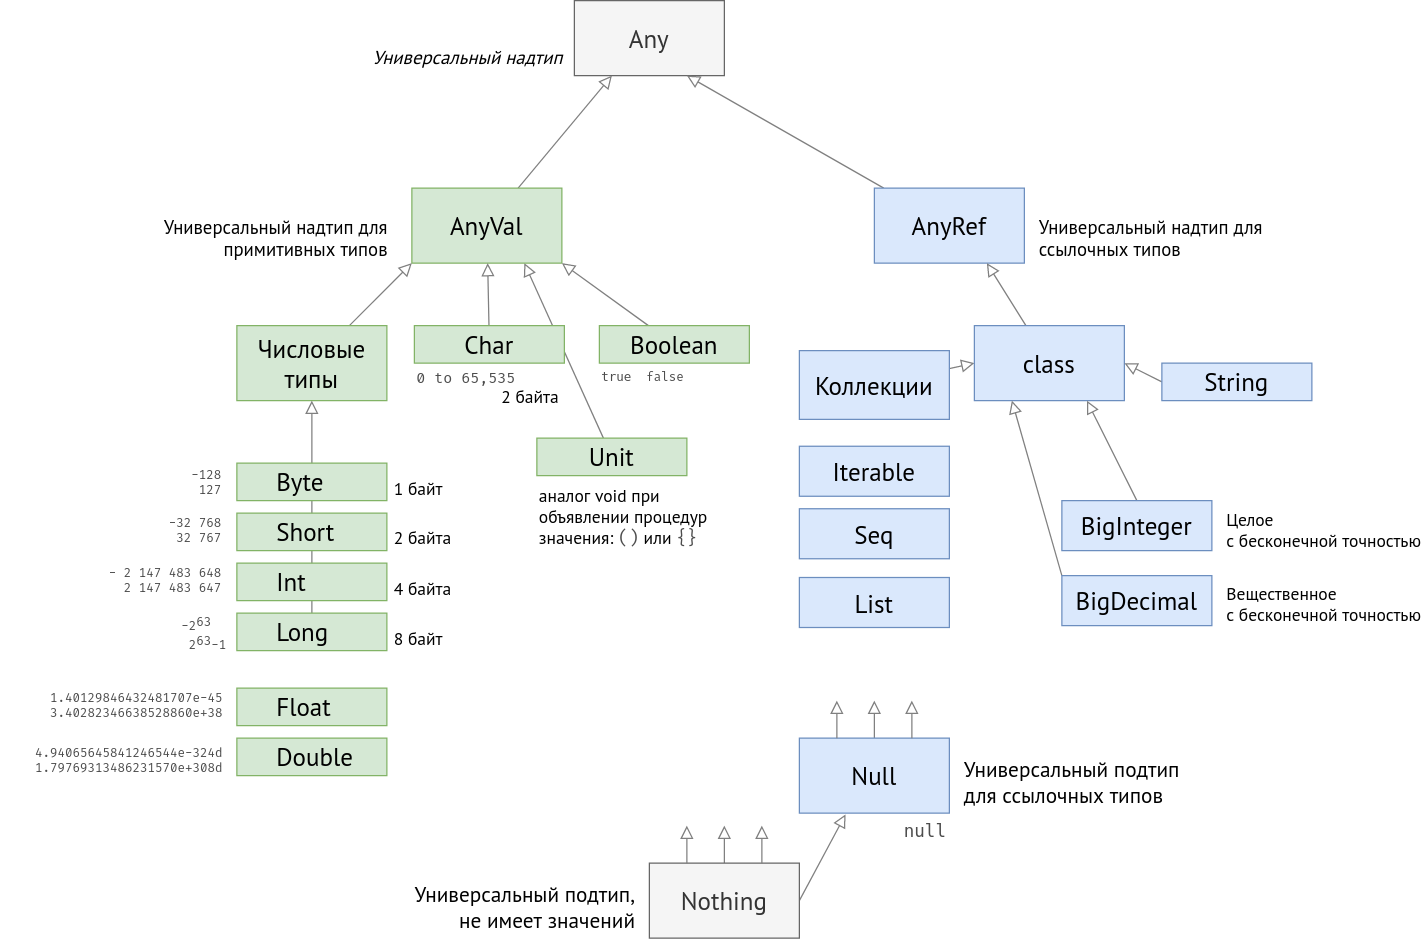

The diagram above was exported from draw.io. Its source (the exported page's mxGraphModel, read from the mxfile embedded in the PNG):
<mxGraphModel dx="2799" dy="2444" grid="1" gridSize="10" guides="1" tooltips="1" connect="1" arrows="1" fold="1" page="1" pageScale="1" pageWidth="850" pageHeight="1100" math="0" shadow="0">
  <root>
    <mxCell id="0" />
    <mxCell id="1" parent="0" />
    <mxCell id="2" style="edgeStyle=none;rounded=0;orthogonalLoop=1;jettySize=auto;html=1;entryX=0.75;entryY=1;entryDx=0;entryDy=0;strokeColor=#808080;fontFamily=PT Sans;fontSource=https%3A%2F%2Ffonts.googleapis.com%2Fcss%3Ffamily%3DPT%2BSans;fontSize=14;fontColor=default;endArrow=block;endFill=0;endSize=8;" edge="1" source="48" target="5" parent="1">
      <mxGeometry relative="1" as="geometry" />
    </mxCell>
    <mxCell id="3" value="Any" style="whiteSpace=wrap;html=1;strokeColor=#666666;fontFamily=PT Sans;fontSource=https%3A%2F%2Ffonts.googleapis.com%2Fcss%3Ffamily%3DPT%2BSans;fontSize=20;fillColor=#f5f5f5;fontColor=#333333;" vertex="1" parent="1">
      <mxGeometry x="210" y="250" width="120" height="60" as="geometry" />
    </mxCell>
    <mxCell id="4" style="rounded=0;orthogonalLoop=1;jettySize=auto;html=1;entryX=0.25;entryY=1;entryDx=0;entryDy=0;fontFamily=PT Sans;fontSource=https%3A%2F%2Ffonts.googleapis.com%2Fcss%3Ffamily%3DPT%2BSans;fontSize=15;fontColor=default;endArrow=block;endFill=0;endSize=8;strokeColor=#808080;" edge="1" source="5" target="3" parent="1">
      <mxGeometry relative="1" as="geometry" />
    </mxCell>
    <mxCell id="5" value="AnyVal" style="whiteSpace=wrap;html=1;strokeColor=#82b366;fontFamily=PT Sans;fontSource=https%3A%2F%2Ffonts.googleapis.com%2Fcss%3Ffamily%3DPT%2BSans;fontSize=20;fillColor=#d5e8d4;" vertex="1" parent="1">
      <mxGeometry x="80" y="400" width="120" height="60" as="geometry" />
    </mxCell>
    <mxCell id="6" style="edgeStyle=none;rounded=0;orthogonalLoop=1;jettySize=auto;html=1;entryX=0.75;entryY=1;entryDx=0;entryDy=0;strokeColor=#808080;fontFamily=PT Sans;fontSource=https%3A%2F%2Ffonts.googleapis.com%2Fcss%3Ffamily%3DPT%2BSans;fontSize=15;fontColor=default;endArrow=block;endFill=0;endSize=8;" edge="1" source="7" target="3" parent="1">
      <mxGeometry relative="1" as="geometry" />
    </mxCell>
    <mxCell id="7" value="AnyRef" style="whiteSpace=wrap;html=1;strokeColor=#6c8ebf;fontFamily=PT Sans;fontSource=https%3A%2F%2Ffonts.googleapis.com%2Fcss%3Ffamily%3DPT%2BSans;fontSize=20;fillColor=#dae8fc;" vertex="1" parent="1">
      <mxGeometry x="450" y="400" width="120" height="60" as="geometry" />
    </mxCell>
    <mxCell id="8" value="Универсальный надтип" style="text;html=1;align=right;verticalAlign=middle;resizable=0;points=[];autosize=1;strokeColor=none;fillColor=none;fontSize=15;fontFamily=PT Sans;fontColor=default;fontStyle=2" vertex="1" parent="1">
      <mxGeometry x="22" y="280" width="180" height="30" as="geometry" />
    </mxCell>
    <mxCell id="9" value="&lt;div align=&quot;right&quot;&gt;Универсальный надтип для &lt;br&gt;примитивных типов&lt;br&gt;&lt;/div&gt;" style="text;whiteSpace=wrap;html=1;fontSize=15;fontFamily=PT Sans;fontColor=default;verticalAlign=middle;" vertex="1" parent="1">
      <mxGeometry x="-120" y="420" width="200" height="40" as="geometry" />
    </mxCell>
    <mxCell id="10" value="&lt;div&gt;Универсальный надтип для &lt;br&gt;ссылочных типов&lt;br&gt;&lt;/div&gt;" style="text;whiteSpace=wrap;html=1;fontSize=15;fontFamily=PT Sans;fontColor=default;verticalAlign=middle;align=left;" vertex="1" parent="1">
      <mxGeometry x="580" y="420" width="200" height="40" as="geometry" />
    </mxCell>
    <mxCell id="11" style="edgeStyle=none;rounded=0;orthogonalLoop=1;jettySize=auto;html=1;entryX=0;entryY=1;entryDx=0;entryDy=0;strokeColor=#808080;fontFamily=PT Sans;fontSource=https%3A%2F%2Ffonts.googleapis.com%2Fcss%3Ffamily%3DPT%2BSans;fontSize=17;fontColor=default;endArrow=block;endFill=0;endSize=8;" edge="1" source="12" target="5" parent="1">
      <mxGeometry relative="1" as="geometry" />
    </mxCell>
    <mxCell id="12" value="Числовые типы" style="whiteSpace=wrap;html=1;strokeColor=#82b366;fontFamily=PT Sans;fontSource=https%3A%2F%2Ffonts.googleapis.com%2Fcss%3Ffamily%3DPT%2BSans;fontSize=20;fillColor=#d5e8d4;" vertex="1" parent="1">
      <mxGeometry x="-60" y="510" width="120" height="60" as="geometry" />
    </mxCell>
    <mxCell id="13" style="edgeStyle=none;rounded=0;orthogonalLoop=1;jettySize=auto;html=1;entryX=1;entryY=1;entryDx=0;entryDy=0;strokeColor=#808080;fontFamily=PT Sans;fontSource=https%3A%2F%2Ffonts.googleapis.com%2Fcss%3Ffamily%3DPT%2BSans;fontSize=17;fontColor=default;endArrow=block;endFill=0;endSize=8;" edge="1" source="14" target="5" parent="1">
      <mxGeometry relative="1" as="geometry" />
    </mxCell>
    <mxCell id="14" value="Boolean" style="whiteSpace=wrap;html=1;strokeColor=#82b366;fontFamily=PT Sans;fontSource=https%3A%2F%2Ffonts.googleapis.com%2Fcss%3Ffamily%3DPT%2BSans;fontSize=20;fillColor=#d5e8d4;" vertex="1" parent="1">
      <mxGeometry x="230" y="510" width="120" height="30" as="geometry" />
    </mxCell>
    <mxCell id="15" style="edgeStyle=none;rounded=0;orthogonalLoop=1;jettySize=auto;html=1;entryX=0;entryY=0.5;entryDx=0;entryDy=0;strokeColor=#808080;fontFamily=PT Sans;fontSource=https%3A%2F%2Ffonts.googleapis.com%2Fcss%3Ffamily%3DPT%2BSans;fontSize=17;fontColor=default;endArrow=block;endFill=0;endSize=8;" edge="1" source="16" target="18" parent="1">
      <mxGeometry relative="1" as="geometry" />
    </mxCell>
    <mxCell id="16" value="Коллекции" style="whiteSpace=wrap;html=1;strokeColor=#6c8ebf;fontFamily=PT Sans;fontSource=https%3A%2F%2Ffonts.googleapis.com%2Fcss%3Ffamily%3DPT%2BSans;fontSize=20;fillColor=#dae8fc;" vertex="1" parent="1">
      <mxGeometry x="390" y="530" width="120" height="55" as="geometry" />
    </mxCell>
    <mxCell id="17" style="edgeStyle=none;rounded=0;orthogonalLoop=1;jettySize=auto;html=1;entryX=0.75;entryY=1;entryDx=0;entryDy=0;strokeColor=#808080;fontFamily=PT Sans;fontSource=https%3A%2F%2Ffonts.googleapis.com%2Fcss%3Ffamily%3DPT%2BSans;fontSize=17;fontColor=default;endArrow=block;endFill=0;endSize=8;" edge="1" source="18" target="7" parent="1">
      <mxGeometry relative="1" as="geometry" />
    </mxCell>
    <mxCell id="18" value="class" style="whiteSpace=wrap;html=1;strokeColor=#6c8ebf;fontFamily=PT Sans;fontSource=https%3A%2F%2Ffonts.googleapis.com%2Fcss%3Ffamily%3DPT%2BSans;fontSize=20;fillColor=#dae8fc;" vertex="1" parent="1">
      <mxGeometry x="530" y="510" width="120" height="60" as="geometry" />
    </mxCell>
    <mxCell id="19" style="edgeStyle=none;rounded=0;orthogonalLoop=1;jettySize=auto;html=1;entryX=1;entryY=0.5;entryDx=0;entryDy=0;strokeColor=#808080;fontFamily=PT Sans;fontSource=https%3A%2F%2Ffonts.googleapis.com%2Fcss%3Ffamily%3DPT%2BSans;fontSize=17;fontColor=default;endArrow=block;endFill=0;endSize=8;exitX=0;exitY=0.5;exitDx=0;exitDy=0;" edge="1" source="20" target="18" parent="1">
      <mxGeometry relative="1" as="geometry" />
    </mxCell>
    <mxCell id="20" value="String" style="whiteSpace=wrap;html=1;strokeColor=#6c8ebf;fontFamily=PT Sans;fontSource=https%3A%2F%2Ffonts.googleapis.com%2Fcss%3Ffamily%3DPT%2BSans;fontSize=20;fillColor=#dae8fc;" vertex="1" parent="1">
      <mxGeometry x="680" y="540" width="120" height="30" as="geometry" />
    </mxCell>
    <mxCell id="21" style="edgeStyle=none;rounded=0;orthogonalLoop=1;jettySize=auto;html=1;entryX=0.308;entryY=1.017;entryDx=0;entryDy=0;entryPerimeter=0;strokeColor=#808080;fontFamily=PT Sans;fontSource=https%3A%2F%2Ffonts.googleapis.com%2Fcss%3Ffamily%3DPT%2BSans;fontSize=17;fontColor=default;endArrow=block;endFill=0;endSize=8;exitX=1;exitY=0.5;exitDx=0;exitDy=0;" edge="1" source="37" target="44" parent="1">
      <mxGeometry relative="1" as="geometry" />
    </mxCell>
    <mxCell id="22" style="edgeStyle=none;rounded=0;orthogonalLoop=1;jettySize=auto;html=1;entryX=0.75;entryY=1;entryDx=0;entryDy=0;strokeColor=#808080;fontFamily=PT Sans;fontSource=https%3A%2F%2Ffonts.googleapis.com%2Fcss%3Ffamily%3DPT%2BSans;fontSize=17;fontColor=default;endArrow=block;endFill=0;endSize=8;exitX=0.5;exitY=0;exitDx=0;exitDy=0;" edge="1" source="53" target="18" parent="1">
      <mxGeometry relative="1" as="geometry" />
    </mxCell>
    <mxCell id="23" style="edgeStyle=none;rounded=0;orthogonalLoop=1;jettySize=auto;html=1;strokeColor=#808080;fontFamily=PT Sans;fontSource=https%3A%2F%2Ffonts.googleapis.com%2Fcss%3Ffamily%3DPT%2BSans;fontSize=17;fontColor=default;endArrow=block;endFill=0;endSize=8;exitX=0;exitY=0;exitDx=0;exitDy=0;entryX=0.25;entryY=1;entryDx=0;entryDy=0;" edge="1" source="55" target="18" parent="1">
      <mxGeometry relative="1" as="geometry" />
    </mxCell>
    <mxCell id="24" style="edgeStyle=none;rounded=0;orthogonalLoop=1;jettySize=auto;html=1;strokeColor=#808080;fontFamily=PT Sans;fontSource=https%3A%2F%2Ffonts.googleapis.com%2Fcss%3Ffamily%3DPT%2BSans;fontSize=17;fontColor=default;endArrow=block;endFill=0;endSize=8;" edge="1" source="66" target="5" parent="1">
      <mxGeometry relative="1" as="geometry" />
    </mxCell>
    <mxCell id="25" style="edgeStyle=none;rounded=0;orthogonalLoop=1;jettySize=auto;html=1;entryX=0.5;entryY=1;entryDx=0;entryDy=0;strokeColor=#808080;fontFamily=PT Sans;fontSource=https%3A%2F%2Ffonts.googleapis.com%2Fcss%3Ffamily%3DPT%2BSans;fontSize=14;fontColor=default;endArrow=block;endFill=0;endSize=8;exitX=0.5;exitY=0;exitDx=0;exitDy=0;" edge="1" source="29" target="12" parent="1">
      <mxGeometry relative="1" as="geometry" />
    </mxCell>
    <mxCell id="26" value="Byte" style="whiteSpace=wrap;html=1;strokeColor=#82b366;fontFamily=PT Sans;fontSource=https%3A%2F%2Ffonts.googleapis.com%2Fcss%3Ffamily%3DPT%2BSans;fontSize=20;fillColor=#d5e8d4;align=left;spacingLeft=30;" vertex="1" parent="1">
      <mxGeometry x="-60" y="620" width="120" height="30" as="geometry" />
    </mxCell>
    <mxCell id="27" value="Short" style="whiteSpace=wrap;html=1;strokeColor=#82b366;fontFamily=PT Sans;fontSource=https%3A%2F%2Ffonts.googleapis.com%2Fcss%3Ffamily%3DPT%2BSans;fontSize=20;fillColor=#d5e8d4;align=left;spacingLeft=30;" vertex="1" parent="1">
      <mxGeometry x="-60" y="660" width="120" height="30" as="geometry" />
    </mxCell>
    <mxCell id="28" value="Int" style="whiteSpace=wrap;html=1;strokeColor=#82b366;fontFamily=PT Sans;fontSource=https%3A%2F%2Ffonts.googleapis.com%2Fcss%3Ffamily%3DPT%2BSans;fontSize=20;fillColor=#d5e8d4;align=left;spacingLeft=30;" vertex="1" parent="1">
      <mxGeometry x="-60" y="700" width="120" height="30" as="geometry" />
    </mxCell>
    <mxCell id="29" value="Long" style="whiteSpace=wrap;html=1;strokeColor=#82b366;fontFamily=PT Sans;fontSource=https%3A%2F%2Ffonts.googleapis.com%2Fcss%3Ffamily%3DPT%2BSans;fontSize=20;fillColor=#d5e8d4;align=left;spacingLeft=30;" vertex="1" parent="1">
      <mxGeometry x="-60" y="740" width="120" height="30" as="geometry" />
    </mxCell>
    <mxCell id="30" value="1 байт" style="text;whiteSpace=wrap;html=1;fontSize=14;fontFamily=PT Sans;fontColor=default;align=left;verticalAlign=middle;flipV=0;flipH=1;" vertex="1" parent="1">
      <mxGeometry x="64" y="630" width="54" height="20" as="geometry" />
    </mxCell>
    <mxCell id="31" value="2 байта" style="text;whiteSpace=wrap;html=1;fontSize=14;fontFamily=PT Sans;fontColor=default;align=left;verticalAlign=middle;flipV=0;flipH=1;" vertex="1" parent="1">
      <mxGeometry x="64" y="669" width="54" height="20" as="geometry" />
    </mxCell>
    <mxCell id="32" value="4 байта" style="text;whiteSpace=wrap;html=1;fontSize=14;fontFamily=PT Sans;fontColor=default;align=left;verticalAlign=middle;flipV=0;flipH=1;" vertex="1" parent="1">
      <mxGeometry x="64" y="710" width="54" height="20" as="geometry" />
    </mxCell>
    <mxCell id="33" value="8 байт" style="text;whiteSpace=wrap;html=1;fontSize=14;fontFamily=PT Sans;fontColor=default;align=left;verticalAlign=middle;flipV=0;flipH=1;" vertex="1" parent="1">
      <mxGeometry x="64" y="750" width="54" height="20" as="geometry" />
    </mxCell>
    <mxCell id="34" value="" style="group" vertex="1" connectable="0" parent="1">
      <mxGeometry x="60" y="910" width="330" height="90" as="geometry" />
    </mxCell>
    <mxCell id="35" value="" style="group" vertex="1" connectable="0" parent="34">
      <mxGeometry x="210" width="120" height="90" as="geometry" />
    </mxCell>
    <mxCell id="36" style="edgeStyle=none;rounded=0;orthogonalLoop=1;jettySize=auto;html=1;strokeColor=#808080;fontFamily=PT Sans;fontSource=https%3A%2F%2Ffonts.googleapis.com%2Fcss%3Ffamily%3DPT%2BSans;fontSize=17;fontColor=default;endArrow=block;endFill=0;endSize=8;" edge="1" parent="35" source="37">
      <mxGeometry relative="1" as="geometry">
        <mxPoint x="60" as="targetPoint" />
      </mxGeometry>
    </mxCell>
    <mxCell id="37" value="Nothing" style="whiteSpace=wrap;html=1;fontFamily=PT Sans;fontSource=https%3A%2F%2Ffonts.googleapis.com%2Fcss%3Ffamily%3DPT%2BSans;fontSize=20;fillColor=#f5f5f5;fontColor=#333333;strokeColor=#666666;" vertex="1" parent="35">
      <mxGeometry y="30" width="120" height="60" as="geometry" />
    </mxCell>
    <mxCell id="38" style="edgeStyle=none;rounded=0;orthogonalLoop=1;jettySize=auto;html=1;strokeColor=#808080;fontFamily=PT Sans;fontSource=https%3A%2F%2Ffonts.googleapis.com%2Fcss%3Ffamily%3DPT%2BSans;fontSize=17;fontColor=default;endArrow=block;endFill=0;endSize=8;" edge="1" parent="35">
      <mxGeometry relative="1" as="geometry">
        <mxPoint x="30" y="30" as="sourcePoint" />
        <mxPoint x="30" as="targetPoint" />
      </mxGeometry>
    </mxCell>
    <mxCell id="39" style="edgeStyle=none;rounded=0;orthogonalLoop=1;jettySize=auto;html=1;strokeColor=#808080;fontFamily=PT Sans;fontSource=https%3A%2F%2Ffonts.googleapis.com%2Fcss%3Ffamily%3DPT%2BSans;fontSize=17;fontColor=default;endArrow=block;endFill=0;endSize=8;" edge="1" parent="35">
      <mxGeometry relative="1" as="geometry">
        <mxPoint x="90" y="30" as="sourcePoint" />
        <mxPoint x="90" as="targetPoint" />
      </mxGeometry>
    </mxCell>
    <mxCell id="40" value="Универсальный подтип,&lt;br&gt; не имеет значений" style="text;html=1;align=right;verticalAlign=middle;resizable=0;points=[];autosize=1;strokeColor=none;fillColor=none;fontSize=17;fontFamily=PT Sans;fontColor=default;" vertex="1" parent="34">
      <mxGeometry y="40" width="200" height="50" as="geometry" />
    </mxCell>
    <mxCell id="41" value="" style="group" vertex="1" connectable="0" parent="1">
      <mxGeometry x="390" y="810" width="330" height="90" as="geometry" />
    </mxCell>
    <mxCell id="42" value="" style="group" vertex="1" connectable="0" parent="41">
      <mxGeometry width="120" height="90" as="geometry" />
    </mxCell>
    <mxCell id="43" style="edgeStyle=none;rounded=0;orthogonalLoop=1;jettySize=auto;html=1;strokeColor=#808080;fontFamily=PT Sans;fontSource=https%3A%2F%2Ffonts.googleapis.com%2Fcss%3Ffamily%3DPT%2BSans;fontSize=17;fontColor=default;endArrow=block;endFill=0;endSize=8;" edge="1" parent="42" source="44">
      <mxGeometry relative="1" as="geometry">
        <mxPoint x="60" as="targetPoint" />
      </mxGeometry>
    </mxCell>
    <mxCell id="44" value="Null" style="whiteSpace=wrap;html=1;strokeColor=#6c8ebf;fontFamily=PT Sans;fontSource=https%3A%2F%2Ffonts.googleapis.com%2Fcss%3Ffamily%3DPT%2BSans;fontSize=20;fillColor=#dae8fc;" vertex="1" parent="42">
      <mxGeometry y="30" width="120" height="60" as="geometry" />
    </mxCell>
    <mxCell id="45" style="edgeStyle=none;rounded=0;orthogonalLoop=1;jettySize=auto;html=1;strokeColor=#808080;fontFamily=PT Sans;fontSource=https%3A%2F%2Ffonts.googleapis.com%2Fcss%3Ffamily%3DPT%2BSans;fontSize=17;fontColor=default;endArrow=block;endFill=0;endSize=8;" edge="1" parent="42">
      <mxGeometry relative="1" as="geometry">
        <mxPoint x="30" y="30" as="sourcePoint" />
        <mxPoint x="30" as="targetPoint" />
      </mxGeometry>
    </mxCell>
    <mxCell id="46" style="edgeStyle=none;rounded=0;orthogonalLoop=1;jettySize=auto;html=1;strokeColor=#808080;fontFamily=PT Sans;fontSource=https%3A%2F%2Ffonts.googleapis.com%2Fcss%3Ffamily%3DPT%2BSans;fontSize=17;fontColor=default;endArrow=block;endFill=0;endSize=8;" edge="1" parent="42">
      <mxGeometry relative="1" as="geometry">
        <mxPoint x="90" y="30" as="sourcePoint" />
        <mxPoint x="90" as="targetPoint" />
      </mxGeometry>
    </mxCell>
    <mxCell id="47" value="&lt;div align=&quot;left&quot;&gt;Универсальный подтип&lt;br&gt;для ссылочных типов&lt;br&gt;&lt;/div&gt;" style="text;html=1;align=left;verticalAlign=middle;resizable=0;points=[];autosize=1;strokeColor=none;fillColor=none;fontSize=17;fontFamily=PT Sans;fontColor=default;" vertex="1" parent="41">
      <mxGeometry x="130" y="40" width="200" height="50" as="geometry" />
    </mxCell>
    <mxCell id="48" value="Unit" style="whiteSpace=wrap;html=1;strokeColor=#82b366;fontFamily=PT Sans;fontSource=https%3A%2F%2Ffonts.googleapis.com%2Fcss%3Ffamily%3DPT%2BSans;fontSize=20;fillColor=#d5e8d4;" vertex="1" parent="1">
      <mxGeometry x="180" y="600" width="120" height="30" as="geometry" />
    </mxCell>
    <mxCell id="49" value="аналог void при объявлении процедур&lt;br style=&quot;font-size: 14px;&quot;&gt;значения: &lt;font data-font-src=&quot;https://fonts.googleapis.com/css?family=Fira+Code&quot; style=&quot;font-size: 14px;&quot; face=&quot;Fira Code&quot; color=&quot;#4D4D4D&quot;&gt;()&lt;/font&gt; или &lt;font data-font-src=&quot;https://fonts.googleapis.com/css?family=Fira+Code&quot; style=&quot;font-size: 14px;&quot; face=&quot;Fira Code&quot; color=&quot;#4D4D4D&quot;&gt;{}&lt;/font&gt;" style="text;whiteSpace=wrap;html=1;fontSize=14;fontFamily=PT Sans;fontColor=default;verticalAlign=middle;" vertex="1" parent="1">
      <mxGeometry x="180" y="632" width="150" height="61" as="geometry" />
    </mxCell>
    <mxCell id="50" value="Iterable" style="whiteSpace=wrap;html=1;strokeColor=#6c8ebf;fontFamily=PT Sans;fontSource=https%3A%2F%2Ffonts.googleapis.com%2Fcss%3Ffamily%3DPT%2BSans;fontSize=20;fillColor=#dae8fc;" vertex="1" parent="1">
      <mxGeometry x="390" y="606.5" width="120" height="40" as="geometry" />
    </mxCell>
    <mxCell id="51" value="Seq" style="whiteSpace=wrap;html=1;strokeColor=#6c8ebf;fontFamily=PT Sans;fontSource=https%3A%2F%2Ffonts.googleapis.com%2Fcss%3Ffamily%3DPT%2BSans;fontSize=20;fillColor=#dae8fc;" vertex="1" parent="1">
      <mxGeometry x="390" y="656.5" width="120" height="40" as="geometry" />
    </mxCell>
    <mxCell id="52" value="List" style="whiteSpace=wrap;html=1;strokeColor=#6c8ebf;fontFamily=PT Sans;fontSource=https%3A%2F%2Ffonts.googleapis.com%2Fcss%3Ffamily%3DPT%2BSans;fontSize=20;fillColor=#dae8fc;" vertex="1" parent="1">
      <mxGeometry x="390" y="711.5" width="120" height="40" as="geometry" />
    </mxCell>
    <mxCell id="53" value="BigInteger" style="whiteSpace=wrap;html=1;strokeColor=#6c8ebf;fontFamily=PT Sans;fontSource=https%3A%2F%2Ffonts.googleapis.com%2Fcss%3Ffamily%3DPT%2BSans;fontSize=20;fillColor=#dae8fc;" vertex="1" parent="1">
      <mxGeometry x="600" y="650" width="120" height="40" as="geometry" />
    </mxCell>
    <mxCell id="54" value="Целое &lt;br style=&quot;font-size: 14px;&quot;&gt;с бесконечной точностью" style="text;whiteSpace=wrap;html=1;fontSize=14;fontFamily=PT Sans;fontColor=default;verticalAlign=middle;align=left;" vertex="1" parent="1">
      <mxGeometry x="730" y="653" width="160" height="40" as="geometry" />
    </mxCell>
    <mxCell id="55" value="BigDecimal" style="whiteSpace=wrap;html=1;strokeColor=#6c8ebf;fontFamily=PT Sans;fontSource=https%3A%2F%2Ffonts.googleapis.com%2Fcss%3Ffamily%3DPT%2BSans;fontSize=20;fillColor=#dae8fc;" vertex="1" parent="1">
      <mxGeometry x="600" y="710" width="120" height="40" as="geometry" />
    </mxCell>
    <mxCell id="56" value="Вещественное &lt;br style=&quot;font-size: 14px;&quot;&gt;с бесконечной точностью" style="text;whiteSpace=wrap;html=1;fontSize=14;fontFamily=PT Sans;fontColor=default;verticalAlign=middle;align=left;" vertex="1" parent="1">
      <mxGeometry x="730" y="711.5" width="160" height="40" as="geometry" />
    </mxCell>
    <mxCell id="57" value="&lt;div style=&quot;font-size: 10px;&quot; align=&quot;right&quot;&gt;-32 768&lt;br style=&quot;font-size: 10px;&quot;&gt;32 767&lt;/div&gt;" style="text;whiteSpace=wrap;html=1;fontSize=10;fontFamily=Fira Code;fontColor=#4D4D4D;align=right;" vertex="1" parent="1">
      <mxGeometry x="-230" y="655" width="160" height="40" as="geometry" />
    </mxCell>
    <mxCell id="58" value="&lt;div style=&quot;font-size: 10px;&quot;&gt;- 2 147 483 648&lt;/div&gt;&lt;div style=&quot;font-size: 10px;&quot;&gt;&amp;nbsp; 2 147 483 647&lt;/div&gt;" style="text;whiteSpace=wrap;html=1;fontSize=10;fontFamily=Fira Code;fontColor=#4D4D4D;align=right;" vertex="1" parent="1">
      <mxGeometry x="-190" y="695" width="120" height="40" as="geometry" />
    </mxCell>
    <mxCell id="59" value="&lt;div style=&quot;font-size: 10px;&quot;&gt;-2&lt;sup style=&quot;font-size: 10px;&quot;&gt;63&lt;/sup&gt; &amp;nbsp; &lt;br style=&quot;font-size: 10px;&quot;&gt;&lt;/div&gt;&lt;div style=&quot;font-size: 10px;&quot;&gt;2&lt;sup style=&quot;font-size: 10px;&quot;&gt;63&lt;/sup&gt;-1&lt;/div&gt;" style="text;whiteSpace=wrap;html=1;fontSize=10;fontFamily=Fira Code;fontColor=#4D4D4D;align=right;" vertex="1" parent="1">
      <mxGeometry x="-116" y="734" width="50" height="40" as="geometry" />
    </mxCell>
    <mxCell id="60" value="&lt;div style=&quot;font-size: 10px;&quot;&gt;1.40129846432481707e-45&lt;/div&gt;&lt;div style=&quot;font-size: 10px;&quot;&gt;3.40282346638528860e+38&lt;/div&gt;" style="text;whiteSpace=wrap;html=1;fontSize=10;fontFamily=Fira Code;fontColor=#4D4D4D;align=right;" vertex="1" parent="1">
      <mxGeometry x="-249" y="795" width="180" height="40" as="geometry" />
    </mxCell>
    <mxCell id="61" value="&lt;div style=&quot;font-size: 10px;&quot;&gt;4.94065645841246544e-324d&lt;/div&gt;&lt;div style=&quot;font-size: 10px;&quot;&gt;1.79769313486231570e+308d&lt;/div&gt;" style="text;whiteSpace=wrap;html=1;fontSize=10;fontFamily=Fira Code;fontColor=#4D4D4D;align=right;" vertex="1" parent="1">
      <mxGeometry x="-249" y="839" width="180" height="40" as="geometry" />
    </mxCell>
    <mxCell id="62" value="&lt;div style=&quot;font-size: 10px;&quot;&gt;-128&lt;br style=&quot;font-size: 10px;&quot;&gt;127&lt;/div&gt;" style="text;whiteSpace=wrap;html=1;fontSize=10;fontFamily=Fira Code;fontColor=#4D4D4D;align=right;verticalAlign=middle;" vertex="1" parent="1">
      <mxGeometry x="-130" y="620" width="60" height="30" as="geometry" />
    </mxCell>
    <mxCell id="63" value="Float" style="whiteSpace=wrap;html=1;strokeColor=#82b366;fontFamily=PT Sans;fontSource=https%3A%2F%2Ffonts.googleapis.com%2Fcss%3Ffamily%3DPT%2BSans;fontSize=20;fillColor=#d5e8d4;align=left;spacingLeft=30;" vertex="1" parent="1">
      <mxGeometry x="-60" y="800" width="120" height="30" as="geometry" />
    </mxCell>
    <mxCell id="64" value="Double" style="whiteSpace=wrap;html=1;strokeColor=#82b366;fontFamily=PT Sans;fontSource=https%3A%2F%2Ffonts.googleapis.com%2Fcss%3Ffamily%3DPT%2BSans;fontSize=20;fillColor=#d5e8d4;align=left;spacingLeft=30;" vertex="1" parent="1">
      <mxGeometry x="-60" y="840" width="120" height="30" as="geometry" />
    </mxCell>
    <mxCell id="65" value="&lt;code class=&quot;language-plaintext highlighter-rouge&quot;&gt;true&lt;/code&gt;&amp;nbsp; false" style="text;whiteSpace=wrap;html=1;fontSize=10;fontFamily=Fira Code;fontColor=#4D4D4D;" vertex="1" parent="1">
      <mxGeometry x="230" y="537.5" width="70" height="20" as="geometry" />
    </mxCell>
    <mxCell id="66" value="Char" style="whiteSpace=wrap;html=1;strokeColor=#82b366;fontFamily=PT Sans;fontSource=https%3A%2F%2Ffonts.googleapis.com%2Fcss%3Ffamily%3DPT%2BSans;fontSize=20;fillColor=#d5e8d4;" vertex="1" parent="1">
      <mxGeometry x="82" y="510" width="120" height="30" as="geometry" />
    </mxCell>
    <mxCell id="67" value="&lt;font style=&quot;font-size: 14px;&quot;&gt;2 байта&lt;/font&gt;" style="text;whiteSpace=wrap;html=1;fontSize=17;fontFamily=PT Sans;fontColor=default;align=right;verticalAlign=middle;" vertex="1" parent="1">
      <mxGeometry x="142" y="555" width="58" height="20" as="geometry" />
    </mxCell>
    <mxCell id="68" value="0 to 65,535" style="text;whiteSpace=wrap;html=1;fontSize=12;fontFamily=Fira Code;fontColor=#4D4D4D;" vertex="1" parent="1">
      <mxGeometry x="82" y="537.5" width="110" height="40" as="geometry" />
    </mxCell>
    <mxCell id="69" value="&lt;code class=&quot;language-plaintext highlighter-rouge&quot; style=&quot;font-size: 14px;&quot;&gt;null&lt;/code&gt;" style="text;whiteSpace=wrap;html=1;fontSize=14;fontFamily=Fira Code;fontColor=#4D4D4D;" vertex="1" parent="1">
      <mxGeometry x="472" y="900" width="38" height="27" as="geometry" />
    </mxCell>
  </root>
</mxGraphModel>